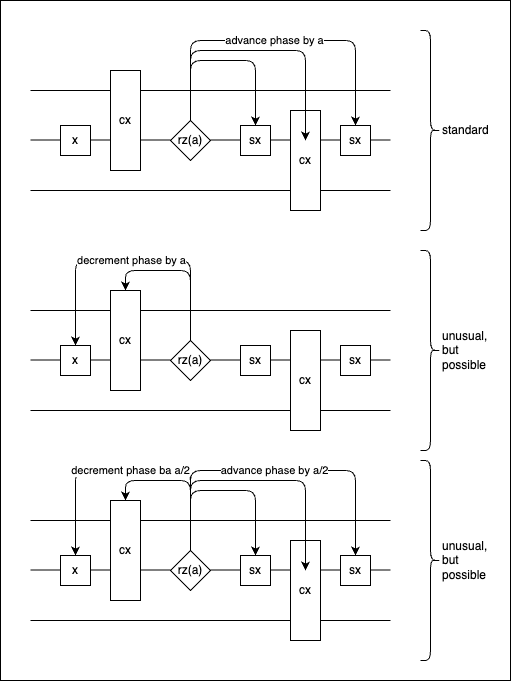

The diagram above was exported from draw.io. Its source (the exported page's mxGraphModel, read from the mxfile embedded in the PNG):
<mxGraphModel dx="1873" dy="736" grid="1" gridSize="10" guides="0" tooltips="1" connect="1" arrows="1" fold="1" page="1" pageScale="1" pageWidth="1100" pageHeight="850" math="0" shadow="0">
  <root>
    <mxCell id="0" />
    <mxCell id="1" parent="0" />
    <mxCell id="96" value="" style="rounded=0;whiteSpace=wrap;html=1;" vertex="1" parent="1">
      <mxGeometry x="70" width="510" height="680" as="geometry" />
    </mxCell>
    <mxCell id="15" value="" style="endArrow=none;html=1;" parent="1" edge="1">
      <mxGeometry width="50" height="50" relative="1" as="geometry">
        <mxPoint x="100" y="190" as="sourcePoint" />
        <mxPoint x="460" y="190" as="targetPoint" />
      </mxGeometry>
    </mxCell>
    <mxCell id="10" value="" style="endArrow=none;html=1;" parent="1" edge="1">
      <mxGeometry width="50" height="50" relative="1" as="geometry">
        <mxPoint x="100" y="90" as="sourcePoint" />
        <mxPoint x="460" y="90" as="targetPoint" />
      </mxGeometry>
    </mxCell>
    <mxCell id="7" value="" style="endArrow=none;html=1;" parent="1" edge="1">
      <mxGeometry width="50" height="50" relative="1" as="geometry">
        <mxPoint x="100" y="139.5" as="sourcePoint" />
        <mxPoint x="460" y="139.5" as="targetPoint" />
      </mxGeometry>
    </mxCell>
    <mxCell id="11" style="edgeStyle=none;html=1;exitX=0.5;exitY=0;exitDx=0;exitDy=0;entryX=0.5;entryY=0;entryDx=0;entryDy=0;" parent="1" source="2" target="5" edge="1">
      <mxGeometry relative="1" as="geometry">
        <Array as="points">
          <mxPoint x="260" y="60" />
          <mxPoint x="325" y="60" />
        </Array>
      </mxGeometry>
    </mxCell>
    <mxCell id="13" value="advance phase by a" style="edgeStyle=none;html=1;exitX=0.5;exitY=0;exitDx=0;exitDy=0;entryX=0.5;entryY=0;entryDx=0;entryDy=0;" parent="1" source="2" target="8" edge="1">
      <mxGeometry relative="1" as="geometry">
        <Array as="points">
          <mxPoint x="260" y="40" />
          <mxPoint x="425" y="40" />
        </Array>
      </mxGeometry>
    </mxCell>
    <mxCell id="2" value="rz(a)" style="rhombus;whiteSpace=wrap;html=1;" parent="1" vertex="1">
      <mxGeometry x="240" y="120" width="40" height="40" as="geometry" />
    </mxCell>
    <mxCell id="4" value="cx" style="rounded=0;whiteSpace=wrap;html=1;" parent="1" vertex="1">
      <mxGeometry x="180" y="70" width="30" height="100" as="geometry" />
    </mxCell>
    <mxCell id="5" value="sx" style="rounded=0;whiteSpace=wrap;html=1;" parent="1" vertex="1">
      <mxGeometry x="310" y="125" width="30" height="30" as="geometry" />
    </mxCell>
    <mxCell id="6" value="x" style="rounded=0;whiteSpace=wrap;html=1;" parent="1" vertex="1">
      <mxGeometry x="130" y="125" width="30" height="30" as="geometry" />
    </mxCell>
    <mxCell id="8" value="sx" style="rounded=0;whiteSpace=wrap;html=1;" parent="1" vertex="1">
      <mxGeometry x="410" y="125" width="30" height="30" as="geometry" />
    </mxCell>
    <mxCell id="3" value="cx" style="rounded=0;whiteSpace=wrap;html=1;" parent="1" vertex="1">
      <mxGeometry x="360" y="110" width="30" height="100" as="geometry" />
    </mxCell>
    <mxCell id="12" style="edgeStyle=none;html=1;exitX=0.5;exitY=0;exitDx=0;exitDy=0;" parent="1" source="2" edge="1">
      <mxGeometry relative="1" as="geometry">
        <mxPoint x="375" y="140" as="targetPoint" />
        <Array as="points">
          <mxPoint x="260" y="50" />
          <mxPoint x="375" y="50" />
        </Array>
      </mxGeometry>
    </mxCell>
    <mxCell id="16" value="" style="endArrow=none;html=1;" parent="1" edge="1">
      <mxGeometry width="50" height="50" relative="1" as="geometry">
        <mxPoint x="100" y="410" as="sourcePoint" />
        <mxPoint x="460" y="410" as="targetPoint" />
      </mxGeometry>
    </mxCell>
    <mxCell id="17" value="" style="endArrow=none;html=1;" parent="1" edge="1">
      <mxGeometry width="50" height="50" relative="1" as="geometry">
        <mxPoint x="100" y="310" as="sourcePoint" />
        <mxPoint x="460" y="310" as="targetPoint" />
      </mxGeometry>
    </mxCell>
    <mxCell id="18" value="" style="endArrow=none;html=1;" parent="1" edge="1">
      <mxGeometry width="50" height="50" relative="1" as="geometry">
        <mxPoint x="100" y="359.5" as="sourcePoint" />
        <mxPoint x="460" y="359.5" as="targetPoint" />
      </mxGeometry>
    </mxCell>
    <mxCell id="28" style="edgeStyle=none;html=1;exitX=0.5;exitY=0;exitDx=0;exitDy=0;entryX=0.5;entryY=0;entryDx=0;entryDy=0;" parent="1" source="21" target="22" edge="1">
      <mxGeometry relative="1" as="geometry">
        <Array as="points">
          <mxPoint x="260" y="270" />
          <mxPoint x="195" y="270" />
        </Array>
      </mxGeometry>
    </mxCell>
    <mxCell id="29" style="edgeStyle=none;html=1;exitX=0.5;exitY=0;exitDx=0;exitDy=0;entryX=0.5;entryY=0;entryDx=0;entryDy=0;" parent="1" source="21" target="24" edge="1">
      <mxGeometry relative="1" as="geometry">
        <Array as="points">
          <mxPoint x="260" y="260" />
          <mxPoint x="145" y="260" />
        </Array>
      </mxGeometry>
    </mxCell>
    <mxCell id="30" value="decrement phase by a" style="edgeLabel;html=1;align=center;verticalAlign=middle;resizable=0;points=[];" parent="29" vertex="1" connectable="0">
      <mxGeometry x="0.2741" y="-1" relative="1" as="geometry">
        <mxPoint x="38" as="offset" />
      </mxGeometry>
    </mxCell>
    <mxCell id="21" value="rz(a)" style="rhombus;whiteSpace=wrap;html=1;" parent="1" vertex="1">
      <mxGeometry x="240" y="340" width="40" height="40" as="geometry" />
    </mxCell>
    <mxCell id="22" value="cx" style="rounded=0;whiteSpace=wrap;html=1;" parent="1" vertex="1">
      <mxGeometry x="180" y="290" width="30" height="100" as="geometry" />
    </mxCell>
    <mxCell id="23" value="sx" style="rounded=0;whiteSpace=wrap;html=1;" parent="1" vertex="1">
      <mxGeometry x="310" y="345" width="30" height="30" as="geometry" />
    </mxCell>
    <mxCell id="24" value="x" style="rounded=0;whiteSpace=wrap;html=1;" parent="1" vertex="1">
      <mxGeometry x="130" y="345" width="30" height="30" as="geometry" />
    </mxCell>
    <mxCell id="25" value="sx" style="rounded=0;whiteSpace=wrap;html=1;" parent="1" vertex="1">
      <mxGeometry x="410" y="345" width="30" height="30" as="geometry" />
    </mxCell>
    <mxCell id="26" value="cx" style="rounded=0;whiteSpace=wrap;html=1;" parent="1" vertex="1">
      <mxGeometry x="360" y="330" width="30" height="100" as="geometry" />
    </mxCell>
    <mxCell id="31" value="" style="endArrow=none;html=1;" parent="1" edge="1">
      <mxGeometry width="50" height="50" relative="1" as="geometry">
        <mxPoint x="100" y="620" as="sourcePoint" />
        <mxPoint x="460" y="620" as="targetPoint" />
      </mxGeometry>
    </mxCell>
    <mxCell id="32" value="" style="endArrow=none;html=1;" parent="1" edge="1">
      <mxGeometry width="50" height="50" relative="1" as="geometry">
        <mxPoint x="100" y="520" as="sourcePoint" />
        <mxPoint x="460" y="520" as="targetPoint" />
      </mxGeometry>
    </mxCell>
    <mxCell id="33" value="" style="endArrow=none;html=1;" parent="1" edge="1">
      <mxGeometry width="50" height="50" relative="1" as="geometry">
        <mxPoint x="100" y="569.5" as="sourcePoint" />
        <mxPoint x="460" y="569.5" as="targetPoint" />
      </mxGeometry>
    </mxCell>
    <mxCell id="34" style="edgeStyle=none;html=1;exitX=0.5;exitY=0;exitDx=0;exitDy=0;entryX=0.5;entryY=0;entryDx=0;entryDy=0;" parent="1" source="36" target="38" edge="1">
      <mxGeometry relative="1" as="geometry">
        <Array as="points">
          <mxPoint x="260" y="490" />
          <mxPoint x="325" y="490" />
        </Array>
      </mxGeometry>
    </mxCell>
    <mxCell id="35" value="advance phase by a/2" style="edgeStyle=none;html=1;exitX=0.5;exitY=0;exitDx=0;exitDy=0;entryX=0.5;entryY=0;entryDx=0;entryDy=0;" parent="1" source="36" target="40" edge="1">
      <mxGeometry relative="1" as="geometry">
        <Array as="points">
          <mxPoint x="260" y="470" />
          <mxPoint x="425" y="470" />
        </Array>
        <mxPoint as="offset" />
      </mxGeometry>
    </mxCell>
    <mxCell id="43" style="edgeStyle=none;html=1;exitX=0.5;exitY=0;exitDx=0;exitDy=0;entryX=0.5;entryY=0;entryDx=0;entryDy=0;" parent="1" source="36" target="37" edge="1">
      <mxGeometry relative="1" as="geometry">
        <Array as="points">
          <mxPoint x="260" y="480" />
          <mxPoint x="195" y="480" />
        </Array>
      </mxGeometry>
    </mxCell>
    <mxCell id="44" value="decrement phase ba a/2" style="edgeStyle=none;html=1;exitX=0.5;exitY=0;exitDx=0;exitDy=0;entryX=0.5;entryY=0;entryDx=0;entryDy=0;" parent="1" source="36" target="39" edge="1">
      <mxGeometry relative="1" as="geometry">
        <Array as="points">
          <mxPoint x="260" y="470" />
          <mxPoint x="200" y="470" />
          <mxPoint x="145" y="470" />
        </Array>
      </mxGeometry>
    </mxCell>
    <mxCell id="36" value="rz(a)" style="rhombus;whiteSpace=wrap;html=1;" parent="1" vertex="1">
      <mxGeometry x="240" y="550" width="40" height="40" as="geometry" />
    </mxCell>
    <mxCell id="37" value="cx" style="rounded=0;whiteSpace=wrap;html=1;" parent="1" vertex="1">
      <mxGeometry x="180" y="500" width="30" height="100" as="geometry" />
    </mxCell>
    <mxCell id="38" value="sx" style="rounded=0;whiteSpace=wrap;html=1;" parent="1" vertex="1">
      <mxGeometry x="310" y="555" width="30" height="30" as="geometry" />
    </mxCell>
    <mxCell id="39" value="x" style="rounded=0;whiteSpace=wrap;html=1;" parent="1" vertex="1">
      <mxGeometry x="130" y="555" width="30" height="30" as="geometry" />
    </mxCell>
    <mxCell id="40" value="sx" style="rounded=0;whiteSpace=wrap;html=1;" parent="1" vertex="1">
      <mxGeometry x="410" y="555" width="30" height="30" as="geometry" />
    </mxCell>
    <mxCell id="41" value="cx" style="rounded=0;whiteSpace=wrap;html=1;" parent="1" vertex="1">
      <mxGeometry x="360" y="540" width="30" height="100" as="geometry" />
    </mxCell>
    <mxCell id="42" style="edgeStyle=none;html=1;exitX=0.5;exitY=0;exitDx=0;exitDy=0;" parent="1" source="36" edge="1">
      <mxGeometry relative="1" as="geometry">
        <mxPoint x="375" y="570" as="targetPoint" />
        <Array as="points">
          <mxPoint x="260" y="480" />
          <mxPoint x="375" y="480" />
        </Array>
      </mxGeometry>
    </mxCell>
    <mxCell id="93" value="standard" style="shape=curlyBracket;whiteSpace=wrap;html=1;rounded=1;flipH=1;labelPosition=right;verticalLabelPosition=middle;align=left;verticalAlign=middle;" vertex="1" parent="1">
      <mxGeometry x="490" y="30" width="20" height="200" as="geometry" />
    </mxCell>
    <mxCell id="94" value="unusual, but possible" style="shape=curlyBracket;whiteSpace=wrap;html=1;rounded=1;flipH=1;labelPosition=right;verticalLabelPosition=middle;align=left;verticalAlign=middle;" vertex="1" parent="1">
      <mxGeometry x="490" y="250" width="20" height="200" as="geometry" />
    </mxCell>
    <mxCell id="95" value="unusual, but possible" style="shape=curlyBracket;whiteSpace=wrap;html=1;rounded=1;flipH=1;labelPosition=right;verticalLabelPosition=middle;align=left;verticalAlign=middle;" vertex="1" parent="1">
      <mxGeometry x="490" y="460" width="20" height="200" as="geometry" />
    </mxCell>
  </root>
</mxGraphModel>